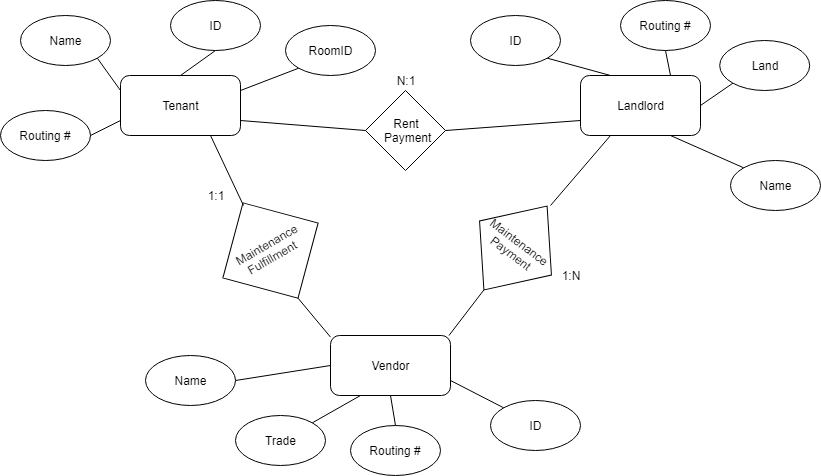

The diagram above was exported from draw.io. Its source (the exported page's mxGraphModel, read from the mxfile embedded in the PNG):
<mxGraphModel dx="1024" dy="523" grid="1" gridSize="10" guides="1" tooltips="1" connect="1" arrows="1" fold="1" page="1" pageScale="1" pageWidth="850" pageHeight="1100" math="0" shadow="0">
  <root>
    <mxCell id="0" />
    <mxCell id="1" parent="0" />
    <mxCell id="RT8qiBK-ilnq01NQpr8k-1" value="Tenant" style="rounded=1;whiteSpace=wrap;html=1;" vertex="1" parent="1">
      <mxGeometry x="140" y="90" width="120" height="60" as="geometry" />
    </mxCell>
    <mxCell id="RT8qiBK-ilnq01NQpr8k-2" value="Vendor" style="rounded=1;whiteSpace=wrap;html=1;" vertex="1" parent="1">
      <mxGeometry x="350" y="350" width="120" height="60" as="geometry" />
    </mxCell>
    <mxCell id="RT8qiBK-ilnq01NQpr8k-3" value="Landlord" style="rounded=1;whiteSpace=wrap;html=1;" vertex="1" parent="1">
      <mxGeometry x="600" y="90" width="120" height="60" as="geometry" />
    </mxCell>
    <mxCell id="RT8qiBK-ilnq01NQpr8k-4" value="Name" style="ellipse;whiteSpace=wrap;html=1;" vertex="1" parent="1">
      <mxGeometry x="40" y="30" width="90" height="50" as="geometry" />
    </mxCell>
    <mxCell id="RT8qiBK-ilnq01NQpr8k-5" value="RoomID" style="ellipse;whiteSpace=wrap;html=1;" vertex="1" parent="1">
      <mxGeometry x="305" y="40" width="90" height="50" as="geometry" />
    </mxCell>
    <mxCell id="RT8qiBK-ilnq01NQpr8k-6" value="Routing #" style="ellipse;whiteSpace=wrap;html=1;" vertex="1" parent="1">
      <mxGeometry x="20" y="125" width="90" height="50" as="geometry" />
    </mxCell>
    <mxCell id="RT8qiBK-ilnq01NQpr8k-7" value="ID" style="ellipse;whiteSpace=wrap;html=1;" vertex="1" parent="1">
      <mxGeometry x="190" y="15" width="90" height="50" as="geometry" />
    </mxCell>
    <mxCell id="RT8qiBK-ilnq01NQpr8k-8" value="Land" style="ellipse;whiteSpace=wrap;html=1;" vertex="1" parent="1">
      <mxGeometry x="739.2000732421875" y="55" width="90" height="50" as="geometry" />
    </mxCell>
    <mxCell id="RT8qiBK-ilnq01NQpr8k-9" value="Routing #" style="ellipse;whiteSpace=wrap;html=1;" vertex="1" parent="1">
      <mxGeometry x="640" y="15" width="90" height="50" as="geometry" />
    </mxCell>
    <mxCell id="RT8qiBK-ilnq01NQpr8k-10" value="ID&lt;span style=&quot;font-family: &amp;#34;helvetica&amp;#34; , &amp;#34;arial&amp;#34; , sans-serif ; font-size: 0px ; white-space: nowrap&quot;&gt;%3CmxGraphModel%3E%3Croot%3E%3CmxCell%20id%3D%220%22%2F%3E%3CmxCell%20id%3D%221%22%20parent%3D%220%22%2F%3E%3CmxCell%20id%3D%222%22%20value%3D%22%22%20style%3D%22ellipse%3BwhiteSpace%3Dwrap%3Bhtml%3D1%3B%22%20vertex%3D%221%22%20parent%3D%221%22%3E%3CmxGeometry%20x%3D%2240%22%20y%3D%2230%22%20width%3D%2290%22%20height%3D%2250%22%20as%3D%22geometry%22%2F%3E%3C%2FmxCell%3E%3C%2Froot%3E%3C%2FmxGraphModel%3E&lt;/span&gt;" style="ellipse;whiteSpace=wrap;html=1;" vertex="1" parent="1">
      <mxGeometry x="490" y="30" width="90" height="50" as="geometry" />
    </mxCell>
    <mxCell id="RT8qiBK-ilnq01NQpr8k-11" value="Name&lt;span style=&quot;font-family: &amp;#34;helvetica&amp;#34; , &amp;#34;arial&amp;#34; , sans-serif ; font-size: 0px ; white-space: nowrap&quot;&gt;%3CmxGraphModel%3E%3Croot%3E%3CmxCell%20id%3D%220%22%2F%3E%3CmxCell%20id%3D%221%22%20parent%3D%220%22%2F%3E%3CmxCell%20id%3D%222%22%20value%3D%22%22%20style%3D%22ellipse%3BwhiteSpace%3Dwrap%3Bhtml%3D1%3B%22%20vertex%3D%221%22%20parent%3D%221%22%3E%3CmxGeometry%20x%3D%2240%22%20y%3D%2230%22%20width%3D%2290%22%20height%3D%2250%22%20as%3D%22geometry%22%2F%3E%3C%2FmxCell%3E%3C%2Froot%3E%3C%2FmxGraphModel%3E&lt;/span&gt;&lt;span style=&quot;font-family: &amp;#34;helvetica&amp;#34; , &amp;#34;arial&amp;#34; , sans-serif ; font-size: 0px ; white-space: nowrap&quot;&gt;%3CmxGraphModel%3E%3Croot%3E%3CmxCell%20id%3D%220%22%2F%3E%3CmxCell%20id%3D%221%22%20parent%3D%220%22%2F%3E%3CmxCell%20id%3D%222%22%20value%3D%22%22%20style%3D%22ellipse%3BwhiteSpace%3Dwrap%3Bhtml%3D1%3B%22%20vertex%3D%221%22%20parent%3D%221%22%3E%3CmxGeometry%20x%3D%2240%22%20y%3D%2230%22%20width%3D%2290%22%20height%3D%2250%22%20as%3D%22geometry%22%2F%3E%3C%2FmxCell%3E%3C%2Froot%3E%3C%2FmxGraphModel%3E&lt;/span&gt;" style="ellipse;whiteSpace=wrap;html=1;" vertex="1" parent="1">
      <mxGeometry x="750" y="175" width="90" height="50" as="geometry" />
    </mxCell>
    <mxCell id="RT8qiBK-ilnq01NQpr8k-12" value="ID" style="ellipse;whiteSpace=wrap;html=1;" vertex="1" parent="1">
      <mxGeometry x="510" y="415" width="90" height="50" as="geometry" />
    </mxCell>
    <mxCell id="RT8qiBK-ilnq01NQpr8k-13" value="Routing #" style="ellipse;whiteSpace=wrap;html=1;" vertex="1" parent="1">
      <mxGeometry x="370" y="440" width="90" height="50" as="geometry" />
    </mxCell>
    <mxCell id="RT8qiBK-ilnq01NQpr8k-14" value="Trade" style="ellipse;whiteSpace=wrap;html=1;" vertex="1" parent="1">
      <mxGeometry x="255" y="430" width="90" height="50" as="geometry" />
    </mxCell>
    <mxCell id="RT8qiBK-ilnq01NQpr8k-15" value="Name" style="ellipse;whiteSpace=wrap;html=1;" vertex="1" parent="1">
      <mxGeometry x="165" y="370" width="90" height="50" as="geometry" />
    </mxCell>
    <mxCell id="RT8qiBK-ilnq01NQpr8k-16" value="Rent&lt;br&gt;&amp;nbsp;Payment" style="rhombus;whiteSpace=wrap;html=1;rotation=0;" vertex="1" parent="1">
      <mxGeometry x="385" y="105" width="80" height="80" as="geometry" />
    </mxCell>
    <mxCell id="RT8qiBK-ilnq01NQpr8k-17" value="Maintenance Fulfillment&amp;nbsp;" style="rhombus;whiteSpace=wrap;html=1;rotation=-30;" vertex="1" parent="1">
      <mxGeometry x="235" y="210" width="110" height="110" as="geometry" />
    </mxCell>
    <mxCell id="RT8qiBK-ilnq01NQpr8k-18" value="Maintenance Payment" style="rhombus;whiteSpace=wrap;html=1;rotation=37;" vertex="1" parent="1">
      <mxGeometry x="490" y="210" width="90" height="105" as="geometry" />
    </mxCell>
    <mxCell id="RT8qiBK-ilnq01NQpr8k-19" value="1:1" style="text;html=1;strokeColor=none;fillColor=none;align=center;verticalAlign=middle;whiteSpace=wrap;rounded=0;" vertex="1" parent="1">
      <mxGeometry x="215" y="200" width="40" height="20" as="geometry" />
    </mxCell>
    <mxCell id="RT8qiBK-ilnq01NQpr8k-20" value="" style="endArrow=none;html=1;exitX=0.75;exitY=1;exitDx=0;exitDy=0;" edge="1" parent="1" source="RT8qiBK-ilnq01NQpr8k-1">
      <mxGeometry width="50" height="50" relative="1" as="geometry">
        <mxPoint x="20" y="560" as="sourcePoint" />
        <mxPoint x="263" y="220" as="targetPoint" />
        <Array as="points" />
      </mxGeometry>
    </mxCell>
    <mxCell id="RT8qiBK-ilnq01NQpr8k-21" value="" style="endArrow=none;html=1;entryX=0.5;entryY=1;entryDx=0;entryDy=0;exitX=0;exitY=0.027;exitDx=0;exitDy=0;exitPerimeter=0;" edge="1" parent="1" source="RT8qiBK-ilnq01NQpr8k-2" target="RT8qiBK-ilnq01NQpr8k-17">
      <mxGeometry width="50" height="50" relative="1" as="geometry">
        <mxPoint x="20" y="560" as="sourcePoint" />
        <mxPoint x="70" y="510" as="targetPoint" />
      </mxGeometry>
    </mxCell>
    <mxCell id="RT8qiBK-ilnq01NQpr8k-22" value="" style="endArrow=none;html=1;entryX=0.5;entryY=1;entryDx=0;entryDy=0;exitX=0.987;exitY=0;exitDx=0;exitDy=0;exitPerimeter=0;" edge="1" parent="1" source="RT8qiBK-ilnq01NQpr8k-2" target="RT8qiBK-ilnq01NQpr8k-18">
      <mxGeometry width="50" height="50" relative="1" as="geometry">
        <mxPoint x="20" y="560" as="sourcePoint" />
        <mxPoint x="70" y="510" as="targetPoint" />
      </mxGeometry>
    </mxCell>
    <mxCell id="RT8qiBK-ilnq01NQpr8k-23" value="" style="endArrow=none;html=1;entryX=0.25;entryY=1;entryDx=0;entryDy=0;" edge="1" parent="1" target="RT8qiBK-ilnq01NQpr8k-3">
      <mxGeometry width="50" height="50" relative="1" as="geometry">
        <mxPoint x="570" y="220" as="sourcePoint" />
        <mxPoint x="70" y="510" as="targetPoint" />
      </mxGeometry>
    </mxCell>
    <mxCell id="RT8qiBK-ilnq01NQpr8k-24" value="" style="endArrow=none;html=1;entryX=0;entryY=0.5;entryDx=0;entryDy=0;exitX=1;exitY=0.75;exitDx=0;exitDy=0;" edge="1" parent="1" source="RT8qiBK-ilnq01NQpr8k-1" target="RT8qiBK-ilnq01NQpr8k-16">
      <mxGeometry width="50" height="50" relative="1" as="geometry">
        <mxPoint x="20" y="560" as="sourcePoint" />
        <mxPoint x="70" y="510" as="targetPoint" />
      </mxGeometry>
    </mxCell>
    <mxCell id="RT8qiBK-ilnq01NQpr8k-25" value="" style="endArrow=none;html=1;entryX=0;entryY=0.75;entryDx=0;entryDy=0;exitX=1;exitY=0.5;exitDx=0;exitDy=0;" edge="1" parent="1" source="RT8qiBK-ilnq01NQpr8k-16" target="RT8qiBK-ilnq01NQpr8k-3">
      <mxGeometry width="50" height="50" relative="1" as="geometry">
        <mxPoint x="20" y="560" as="sourcePoint" />
        <mxPoint x="70" y="510" as="targetPoint" />
      </mxGeometry>
    </mxCell>
    <mxCell id="RT8qiBK-ilnq01NQpr8k-26" value="N:1" style="text;html=1;strokeColor=none;fillColor=none;align=center;verticalAlign=middle;whiteSpace=wrap;rounded=0;" vertex="1" parent="1">
      <mxGeometry x="405" y="85" width="40" height="20" as="geometry" />
    </mxCell>
    <mxCell id="RT8qiBK-ilnq01NQpr8k-28" value="1:N" style="text;html=1;strokeColor=none;fillColor=none;align=center;verticalAlign=middle;whiteSpace=wrap;rounded=0;" vertex="1" parent="1">
      <mxGeometry x="570" y="280" width="40" height="20" as="geometry" />
    </mxCell>
    <mxCell id="RT8qiBK-ilnq01NQpr8k-29" value="" style="endArrow=none;html=1;entryX=0;entryY=0.5;entryDx=0;entryDy=0;exitX=1;exitY=0.5;exitDx=0;exitDy=0;" edge="1" parent="1" source="RT8qiBK-ilnq01NQpr8k-15" target="RT8qiBK-ilnq01NQpr8k-2">
      <mxGeometry width="50" height="50" relative="1" as="geometry">
        <mxPoint x="20" y="560" as="sourcePoint" />
        <mxPoint x="70" y="510" as="targetPoint" />
      </mxGeometry>
    </mxCell>
    <mxCell id="RT8qiBK-ilnq01NQpr8k-30" value="" style="endArrow=none;html=1;entryX=0.25;entryY=1;entryDx=0;entryDy=0;exitX=1;exitY=0;exitDx=0;exitDy=0;" edge="1" parent="1" source="RT8qiBK-ilnq01NQpr8k-14" target="RT8qiBK-ilnq01NQpr8k-2">
      <mxGeometry width="50" height="50" relative="1" as="geometry">
        <mxPoint x="20" y="560" as="sourcePoint" />
        <mxPoint x="70" y="510" as="targetPoint" />
      </mxGeometry>
    </mxCell>
    <mxCell id="RT8qiBK-ilnq01NQpr8k-31" value="" style="endArrow=none;html=1;entryX=0.5;entryY=1;entryDx=0;entryDy=0;exitX=0.5;exitY=0;exitDx=0;exitDy=0;" edge="1" parent="1" source="RT8qiBK-ilnq01NQpr8k-13" target="RT8qiBK-ilnq01NQpr8k-2">
      <mxGeometry width="50" height="50" relative="1" as="geometry">
        <mxPoint x="341.8198051533948" y="447.3223304703363" as="sourcePoint" />
        <mxPoint x="390" y="420" as="targetPoint" />
      </mxGeometry>
    </mxCell>
    <mxCell id="RT8qiBK-ilnq01NQpr8k-32" value="" style="endArrow=none;html=1;entryX=1;entryY=0.75;entryDx=0;entryDy=0;exitX=0;exitY=0;exitDx=0;exitDy=0;" edge="1" parent="1" source="RT8qiBK-ilnq01NQpr8k-12" target="RT8qiBK-ilnq01NQpr8k-2">
      <mxGeometry width="50" height="50" relative="1" as="geometry">
        <mxPoint x="351.8198051533948" y="457.3223304703363" as="sourcePoint" />
        <mxPoint x="400" y="430" as="targetPoint" />
      </mxGeometry>
    </mxCell>
    <mxCell id="RT8qiBK-ilnq01NQpr8k-33" value="" style="endArrow=none;html=1;entryX=0;entryY=0.75;entryDx=0;entryDy=0;exitX=1;exitY=0.5;exitDx=0;exitDy=0;" edge="1" parent="1" source="RT8qiBK-ilnq01NQpr8k-6" target="RT8qiBK-ilnq01NQpr8k-1">
      <mxGeometry width="50" height="50" relative="1" as="geometry">
        <mxPoint x="69.81980515339478" y="122.32233047033628" as="sourcePoint" />
        <mxPoint x="118" y="95" as="targetPoint" />
      </mxGeometry>
    </mxCell>
    <mxCell id="RT8qiBK-ilnq01NQpr8k-34" value="" style="endArrow=none;html=1;entryX=0;entryY=0.25;entryDx=0;entryDy=0;exitX=1;exitY=1;exitDx=0;exitDy=0;" edge="1" parent="1" source="RT8qiBK-ilnq01NQpr8k-4" target="RT8qiBK-ilnq01NQpr8k-1">
      <mxGeometry width="50" height="50" relative="1" as="geometry">
        <mxPoint x="120" y="160" as="sourcePoint" />
        <mxPoint x="150" y="145" as="targetPoint" />
      </mxGeometry>
    </mxCell>
    <mxCell id="RT8qiBK-ilnq01NQpr8k-35" value="" style="endArrow=none;html=1;entryX=0.5;entryY=0;entryDx=0;entryDy=0;exitX=0.5;exitY=1;exitDx=0;exitDy=0;" edge="1" parent="1" source="RT8qiBK-ilnq01NQpr8k-7" target="RT8qiBK-ilnq01NQpr8k-1">
      <mxGeometry width="50" height="50" relative="1" as="geometry">
        <mxPoint x="126.81980515339478" y="82.67766952966383" as="sourcePoint" />
        <mxPoint x="150" y="115" as="targetPoint" />
      </mxGeometry>
    </mxCell>
    <mxCell id="RT8qiBK-ilnq01NQpr8k-36" value="" style="endArrow=none;html=1;entryX=1;entryY=0.25;entryDx=0;entryDy=0;exitX=0;exitY=1;exitDx=0;exitDy=0;" edge="1" parent="1" source="RT8qiBK-ilnq01NQpr8k-5" target="RT8qiBK-ilnq01NQpr8k-1">
      <mxGeometry width="50" height="50" relative="1" as="geometry">
        <mxPoint x="245" y="75" as="sourcePoint" />
        <mxPoint x="210" y="100" as="targetPoint" />
      </mxGeometry>
    </mxCell>
    <mxCell id="RT8qiBK-ilnq01NQpr8k-37" value="" style="endArrow=none;html=1;entryX=0.25;entryY=0;entryDx=0;entryDy=0;exitX=1;exitY=1;exitDx=0;exitDy=0;" edge="1" parent="1" source="RT8qiBK-ilnq01NQpr8k-10" target="RT8qiBK-ilnq01NQpr8k-3">
      <mxGeometry width="50" height="50" relative="1" as="geometry">
        <mxPoint x="328.1801948466052" y="92.67766952966383" as="sourcePoint" />
        <mxPoint x="270" y="115" as="targetPoint" />
      </mxGeometry>
    </mxCell>
    <mxCell id="RT8qiBK-ilnq01NQpr8k-38" value="" style="endArrow=none;html=1;entryX=0.75;entryY=1;entryDx=0;entryDy=0;exitX=0;exitY=0;exitDx=0;exitDy=0;" edge="1" parent="1" source="RT8qiBK-ilnq01NQpr8k-11" target="RT8qiBK-ilnq01NQpr8k-3">
      <mxGeometry width="50" height="50" relative="1" as="geometry">
        <mxPoint x="338.1801948466052" y="102.67766952966383" as="sourcePoint" />
        <mxPoint x="280" y="125" as="targetPoint" />
      </mxGeometry>
    </mxCell>
    <mxCell id="RT8qiBK-ilnq01NQpr8k-39" value="" style="endArrow=none;html=1;entryX=1;entryY=0.5;entryDx=0;entryDy=0;exitX=0;exitY=1;exitDx=0;exitDy=0;" edge="1" parent="1" source="RT8qiBK-ilnq01NQpr8k-8" target="RT8qiBK-ilnq01NQpr8k-3">
      <mxGeometry width="50" height="50" relative="1" as="geometry">
        <mxPoint x="773.1801948466054" y="192.32233047033628" as="sourcePoint" />
        <mxPoint x="700" y="160" as="targetPoint" />
      </mxGeometry>
    </mxCell>
    <mxCell id="RT8qiBK-ilnq01NQpr8k-40" value="" style="endArrow=none;html=1;entryX=0.75;entryY=0;entryDx=0;entryDy=0;exitX=0.5;exitY=1;exitDx=0;exitDy=0;" edge="1" parent="1" source="RT8qiBK-ilnq01NQpr8k-9" target="RT8qiBK-ilnq01NQpr8k-3">
      <mxGeometry width="50" height="50" relative="1" as="geometry">
        <mxPoint x="762.380268088793" y="107.6776695296636" as="sourcePoint" />
        <mxPoint x="730" y="130" as="targetPoint" />
      </mxGeometry>
    </mxCell>
  </root>
</mxGraphModel>